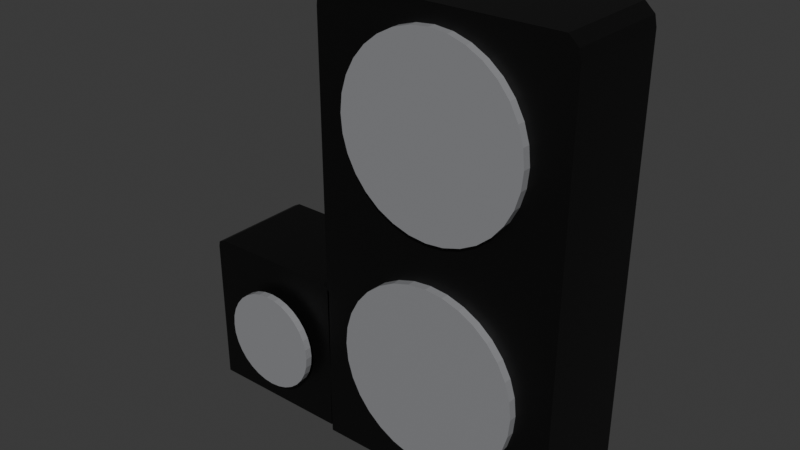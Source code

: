 # Source: HiFi.blend  (saved by Blender 4.1.24; exported with 4.5.12 LTS)
import bpy
from mathutils import Matrix  # noqa: F401  (used for matrix-valued properties, if any)

bpy.ops.wm.read_factory_settings(use_empty=True)
scene = bpy.context.scene
scene.name = 'Scene'

# ---- collections
col_collection = bpy.data.collections.new('Collection'); scene.collection.children.link(col_collection)

# ---- materials (node trees are filled in below, after node groups)
mat_material_033 = bpy.data.materials.new('Material.033')
mat_material_033.use_transparent_shadow = False
mat_material_034 = bpy.data.materials.new('Material.034')
mat_material_034.use_transparent_shadow = False

# ---- material node trees
mat_material_033.use_nodes = True; mat_material_033.node_tree.nodes.clear()
_N = mat_material_033.node_tree.nodes; _L = mat_material_033.node_tree.links
n0 = _N.new('ShaderNodeBsdfPrincipled'); n0.name = 'Principled BSDF'; n0.location = (10, 300)
n0.inputs[0].default_value = (0.0, 0.0, 0.0, 1.0)
n1 = _N.new('ShaderNodeOutputMaterial'); n1.name = 'Material Output'; n1.location = (300, 300)
_L.new(n0.outputs[0], n1.inputs[0])
n1.is_active_output = True
mat_material_034.use_nodes = True; mat_material_034.node_tree.nodes.clear()
_N = mat_material_034.node_tree.nodes; _L = mat_material_034.node_tree.links
n0 = _N.new('ShaderNodeBsdfPrincipled'); n0.name = 'Principled BSDF'; n0.location = (10, 300)
n0.inputs[0].default_value = (0.2616, 0.2645, 0.2765, 1.0)
n1 = _N.new('ShaderNodeOutputMaterial'); n1.name = 'Material Output'; n1.location = (300, 300)
_L.new(n0.outputs[0], n1.inputs[0])
n1.is_active_output = True

# ---- world
world_world = bpy.data.worlds.new('World'); scene.world = world_world
world_world.use_nodes = True; world_world.node_tree.nodes.clear()
_N = world_world.node_tree.nodes; _L = world_world.node_tree.links
n0 = _N.new('ShaderNodeOutputWorld'); n0.name = 'World Output'; n0.location = (300, 300)
n1 = _N.new('ShaderNodeBackground'); n1.name = 'Background'; n1.location = (10, 300)
n1.inputs[0].default_value = (0.05088, 0.05088, 0.05088, 1.0)
_L.new(n1.outputs[0], n0.inputs[0])
n0.is_active_output = True
world_world.color = (0.05088, 0.05088, 0.05088)
world_world.use_sun_shadow = False
world_world.sun_shadow_jitter_overblur = 0.0

# ---- meshes
me_cube_055 = bpy.data.meshes.new('Cube.055')
me_cube_055.from_pydata([(-0.56, -0.3236, -0.008194), (-0.56, 0.102, -0.008194), (0.4148, -0.3236, -0.008194), (-0.5601, 0.102, 1.754), (0.4148, 0.102, -0.008194), (-0.5601, -0.3236, 1.754), (-0.5146, -0.3236, 1.793), (-0.5672, -0.3236, 1.696), (-0.5672, 0.102, 1.696), (-0.5146, 0.102, 1.793), (0.4273, -0.3236, 1.717), (0.3807, -0.3236, 1.793), (0.3807, 0.102, 1.793), (0.4273, 0.102, 1.717), (0.419, 0.102, 1.757), (0.419, -0.3236, 1.757), (-1.149, -0.3236, 0.0173), (-1.149, 0.102, 0.0173), (-0.5642, -0.3236, 0.0173), (-1.149, 0.102, 0.6313), (-0.5642, 0.102, 0.0173), (-1.149, -0.3236, 0.6313), (-1.122, -0.3236, 0.6447), (-1.153, -0.3236, 0.6109), (-1.153, 0.102, 0.6109), (-1.122, 0.102, 0.6447), (-0.5566, -0.3236, 0.6183), (-0.5846, -0.3236, 0.6448), (-0.5846, 0.102, 0.6448), (-0.5566, 0.102, 0.6183), (-0.5617, 0.102, 0.6322), (-0.5617, -0.3236, 0.6322), (-0.08109, -0.3547, 1.727), (-0.1521, -0.3547, 1.72), (-0.2203, -0.3547, 1.699), (-0.2832, -0.3547, 1.665), (-0.3384, -0.3547, 1.62), (-0.3836, -0.3547, 1.565), (-0.4172, -0.3547, 1.502), (-0.438, -0.3547, 1.434), (-0.4449, -0.3547, 1.363), (-0.438, -0.3547, 1.292), (-0.4172, -0.3547, 1.224), (-0.3836, -0.3547, 1.161), (-0.3384, -0.3547, 1.106), (-0.2832, -0.3547, 1.06), (-0.2203, -0.3547, 1.027), (-0.1521, -0.3547, 1.006), (-0.08109, -0.3547, 0.9989), (-0.0101, -0.3547, 1.006), (0.05815, -0.3547, 1.027), (0.1211, -0.3547, 1.06), (0.1762, -0.3547, 1.106), (0.2214, -0.3547, 1.161), (0.2551, -0.3547, 1.224), (0.2758, -0.3547, 1.292), (0.2828, -0.3547, 1.363), (0.2758, -0.3547, 1.434), (0.2551, -0.3547, 1.502), (0.2214, -0.3547, 1.565), (0.1762, -0.3547, 1.62), (0.1211, -0.3547, 1.665), (0.05815, -0.3547, 1.699), (-0.0101, -0.3547, 1.72), (-0.08109, -0.3034, 1.727), (-0.1521, -0.3034, 1.72), (-0.2203, -0.3034, 1.699), (-0.2832, -0.3034, 1.665), (-0.3384, -0.3034, 1.62), (-0.3836, -0.3034, 1.565), (-0.4172, -0.3034, 1.502), (-0.438, -0.3034, 1.434), (-0.4449, -0.3034, 1.363), (-0.438, -0.3034, 1.292), (-0.4172, -0.3034, 1.224), (-0.3836, -0.3034, 1.161), (-0.3384, -0.3034, 1.106), (-0.2832, -0.3034, 1.06), (-0.2203, -0.3034, 1.027), (-0.1521, -0.3034, 1.006), (-0.08109, -0.3034, 0.9989), (-0.0101, -0.3034, 1.006), (0.05815, -0.3034, 1.027), (0.1211, -0.3034, 1.06), (0.1762, -0.3034, 1.106), (0.2214, -0.3034, 1.161), (0.2551, -0.3034, 1.224), (0.2758, -0.3034, 1.292), (0.2828, -0.3034, 1.363), (0.2758, -0.3034, 1.434), (0.2551, -0.3034, 1.502), (0.2214, -0.3034, 1.565), (0.1762, -0.3034, 1.62), (0.1211, -0.3034, 1.665), (0.05815, -0.3034, 1.699), (-0.0101, -0.3034, 1.72), (-0.08109, -0.3547, 0.8245), (-0.1521, -0.3547, 0.8176), (-0.2203, -0.3547, 0.7968), (-0.2832, -0.3547, 0.7632), (-0.3384, -0.3547, 0.718), (-0.3836, -0.3547, 0.6628), (-0.4172, -0.3547, 0.5999), (-0.438, -0.3547, 0.5317), (-0.4449, -0.3547, 0.4607), (-0.438, -0.3547, 0.3897), (-0.4172, -0.3547, 0.3215), (-0.3836, -0.3547, 0.2585), (-0.3384, -0.3547, 0.2034), (-0.2832, -0.3547, 0.1582), (-0.2203, -0.3547, 0.1245), (-0.1521, -0.3547, 0.1038), (-0.08109, -0.3547, 0.09684), (-0.0101, -0.3547, 0.1038), (0.05815, -0.3547, 0.1245), (0.1211, -0.3547, 0.1582), (0.1762, -0.3547, 0.2034), (0.2214, -0.3547, 0.2585), (0.2551, -0.3547, 0.3215), (0.2758, -0.3547, 0.3897), (0.2828, -0.3547, 0.4607), (0.2758, -0.3547, 0.5317), (0.2551, -0.3547, 0.5999), (0.2214, -0.3547, 0.6628), (0.1762, -0.3547, 0.718), (0.1211, -0.3547, 0.7632), (0.05815, -0.3547, 0.7968), (-0.0101, -0.3547, 0.8176), (-0.08109, -0.3034, 0.8245), (-0.1521, -0.3034, 0.8176), (-0.2203, -0.3034, 0.7968), (-0.2832, -0.3034, 0.7632), (-0.3384, -0.3034, 0.718), (-0.3836, -0.3034, 0.6628), (-0.4172, -0.3034, 0.5999), (-0.438, -0.3034, 0.5317), (-0.4449, -0.3034, 0.4607), (-0.438, -0.3034, 0.3897), (-0.4172, -0.3034, 0.3215), (-0.3836, -0.3034, 0.2585), (-0.3384, -0.3034, 0.2034), (-0.2832, -0.3034, 0.1582), (-0.2203, -0.3034, 0.1245), (-0.1521, -0.3034, 0.1038), (-0.08109, -0.3034, 0.09684), (-0.0101, -0.3034, 0.1038), (0.05815, -0.3034, 0.1245), (0.1211, -0.3034, 0.1582), (0.1762, -0.3034, 0.2034), (0.2214, -0.3034, 0.2585), (0.2551, -0.3034, 0.3215), (0.2758, -0.3034, 0.3897), (0.2828, -0.3034, 0.4607), (0.2758, -0.3034, 0.5317), (0.2551, -0.3034, 0.5999), (0.2214, -0.3034, 0.6628), (0.1762, -0.3034, 0.718), (0.1211, -0.3034, 0.7632), (0.05815, -0.3034, 0.7968), (-0.0101, -0.3034, 0.8176), (-0.8158, -0.3949, 0.5333), (-0.8545, -0.3949, 0.5295), (-0.8918, -0.3949, 0.5182), (-0.9261, -0.3949, 0.4998), (-0.9562, -0.3949, 0.4751), (-0.9809, -0.3949, 0.445), (-0.9993, -0.3949, 0.4107), (-1.011, -0.3949, 0.3734), (-1.014, -0.3949, 0.3346), (-1.011, -0.3949, 0.2959), (-0.9993, -0.3949, 0.2586), (-0.9809, -0.3949, 0.2243), (-0.9562, -0.3949, 0.1942), (-0.9261, -0.3949, 0.1695), (-0.8918, -0.3949, 0.1511), (-0.8545, -0.3949, 0.1398), (-0.8158, -0.3949, 0.136), (-0.777, -0.3949, 0.1398), (-0.7397, -0.3949, 0.1511), (-0.7054, -0.3949, 0.1695), (-0.6753, -0.3949, 0.1942), (-0.6506, -0.3949, 0.2243), (-0.6322, -0.3949, 0.2586), (-0.6209, -0.3949, 0.2959), (-0.6171, -0.3949, 0.3346), (-0.6209, -0.3949, 0.3734), (-0.6322, -0.3949, 0.4107), (-0.6506, -0.3949, 0.445), (-0.6753, -0.3949, 0.4751), (-0.7054, -0.3949, 0.4998), (-0.7397, -0.3949, 0.5182), (-0.777, -0.3949, 0.5295), (-0.8158, -0.3668, 0.5333), (-0.8545, -0.3668, 0.5295), (-0.8918, -0.3668, 0.5182), (-0.9261, -0.3668, 0.4998), (-0.9562, -0.3668, 0.4751), (-0.9809, -0.3668, 0.445), (-0.9993, -0.3668, 0.4107), (-1.011, -0.3668, 0.3734), (-1.014, -0.3668, 0.3346), (-1.011, -0.3668, 0.2959), (-0.9993, -0.3668, 0.2586), (-0.9809, -0.3668, 0.2243), (-0.9562, -0.3668, 0.1942), (-0.9261, -0.3668, 0.1695), (-0.8918, -0.3668, 0.1511), (-0.8545, -0.3668, 0.1398), (-0.8158, -0.3668, 0.136), (-0.777, -0.3668, 0.1398), (-0.7397, -0.3668, 0.1511), (-0.7054, -0.3668, 0.1695), (-0.6753, -0.3668, 0.1942), (-0.6506, -0.3668, 0.2243), (-0.6322, -0.3668, 0.2586), (-0.6209, -0.3668, 0.2959), (-0.6171, -0.3668, 0.3346), (-0.6209, -0.3668, 0.3734), (-0.6322, -0.3668, 0.4107), (-0.6506, -0.3668, 0.445), (-0.6753, -0.3668, 0.4751), (-0.7054, -0.3668, 0.4998), (-0.7397, -0.3668, 0.5182), (-0.777, -0.3668, 0.5295)], [], [(1, 8, 3, 9, 12, 14, 13, 4), (2, 10, 15, 11, 6, 5, 7, 0), (0, 7, 8, 1), (1, 4, 2, 0), (6, 9, 3, 5), (5, 3, 8, 7), (12, 9, 6, 11), (14, 15, 10, 13), (4, 13, 10, 2), (12, 11, 15, 14), (17, 24, 19, 25, 28, 30, 29, 20), (18, 26, 31, 27, 22, 21, 23, 16), (16, 23, 24, 17), (17, 20, 18, 16), (22, 25, 19, 21), (21, 19, 24, 23), (28, 25, 22, 27), (30, 31, 26, 29), (20, 29, 26, 18), (28, 27, 31, 30), (33, 34, 35, 36, 37, 38, 39, 40, 41, 42, 43, 44, 45, 46, 47, 48, 49, 50, 51, 52, 53, 54, 55, 56, 57, 58, 59, 60, 61, 62, 63, 32), (65, 64, 95, 94, 93, 92, 91, 90, 89, 88, 87, 86, 85, 84, 83, 82, 81, 80, 79, 78, 77, 76, 75, 74, 73, 72, 71, 70, 69, 68, 67, 66), (53, 85, 86, 54), (40, 72, 73, 41), (54, 86, 87, 55), (41, 73, 74, 42), (55, 87, 88, 56), (42, 74, 75, 43), (56, 88, 89, 57), (43, 75, 76, 44), (57, 89, 90, 58), (44, 76, 77, 45), (58, 90, 91, 59), (45, 77, 78, 46), (32, 64, 65, 33), (59, 91, 92, 60), (46, 78, 79, 47), (33, 65, 66, 34), (60, 92, 93, 61), (47, 79, 80, 48), (34, 66, 67, 35), (61, 93, 94, 62), (48, 80, 81, 49), (35, 67, 68, 36), (62, 94, 95, 63), (49, 81, 82, 50), (36, 68, 69, 37), (63, 95, 64, 32), (50, 82, 83, 51), (37, 69, 70, 38), (51, 83, 84, 52), (38, 70, 71, 39), (52, 84, 85, 53), (39, 71, 72, 40), (97, 98, 99, 100, 101, 102, 103, 104, 105, 106, 107, 108, 109, 110, 111, 112, 113, 114, 115, 116, 117, 118, 119, 120, 121, 122, 123, 124, 125, 126, 127, 96), (129, 128, 159, 158, 157, 156, 155, 154, 153, 152, 151, 150, 149, 148, 147, 146, 145, 144, 143, 142, 141, 140, 139, 138, 137, 136, 135, 134, 133, 132, 131, 130), (117, 149, 150, 118), (104, 136, 137, 105), (118, 150, 151, 119), (105, 137, 138, 106), (119, 151, 152, 120), (106, 138, 139, 107), (120, 152, 153, 121), (107, 139, 140, 108), (121, 153, 154, 122), (108, 140, 141, 109), (122, 154, 155, 123), (109, 141, 142, 110), (96, 128, 129, 97), (123, 155, 156, 124), (110, 142, 143, 111), (97, 129, 130, 98), (124, 156, 157, 125), (111, 143, 144, 112), (98, 130, 131, 99), (125, 157, 158, 126), (112, 144, 145, 113), (99, 131, 132, 100), (126, 158, 159, 127), (113, 145, 146, 114), (100, 132, 133, 101), (127, 159, 128, 96), (114, 146, 147, 115), (101, 133, 134, 102), (115, 147, 148, 116), (102, 134, 135, 103), (116, 148, 149, 117), (103, 135, 136, 104), (161, 162, 163, 164, 165, 166, 167, 168, 169, 170, 171, 172, 173, 174, 175, 176, 177, 178, 179, 180, 181, 182, 183, 184, 185, 186, 187, 188, 189, 190, 191, 160), (193, 192, 223, 222, 221, 220, 219, 218, 217, 216, 215, 214, 213, 212, 211, 210, 209, 208, 207, 206, 205, 204, 203, 202, 201, 200, 199, 198, 197, 196, 195, 194), (181, 213, 214, 182), (168, 200, 201, 169), (182, 214, 215, 183), (169, 201, 202, 170), (183, 215, 216, 184), (170, 202, 203, 171), (184, 216, 217, 185), (171, 203, 204, 172), (185, 217, 218, 186), (172, 204, 205, 173), (186, 218, 219, 187), (173, 205, 206, 174), (160, 192, 193, 161), (187, 219, 220, 188), (174, 206, 207, 175), (161, 193, 194, 162), (188, 220, 221, 189), (175, 207, 208, 176), (162, 194, 195, 163), (189, 221, 222, 190), (176, 208, 209, 177), (163, 195, 196, 164), (190, 222, 223, 191), (177, 209, 210, 178), (164, 196, 197, 165), (191, 223, 192, 160), (178, 210, 211, 179), (165, 197, 198, 166), (179, 211, 212, 180), (166, 198, 199, 167), (180, 212, 213, 181), (167, 199, 200, 168)])
me_cube_055.polygons.foreach_set('material_index', [0, 0, 0, 0, 0, 0, 0, 0, 0, 0, 0, 0, 0, 0, 0, 0, 0, 0, 0, 0, 1, 1, 1, 1, 1, 1, 1, 1, 1, 1, 1, 1, 1, 1, 1, 1, 1, 1, 1, 1, 1, 1, 1, 1, 1, 1, 1, 1, 1, 1, 1, 1, 1, 1, 1, 1, 1, 1, 1, 1, 1, 1, 1, 1, 1, 1, 1, 1, 1, 1, 1, 1, 1, 1, 1, 1, 1, 1, 1, 1, 1, 1, 1, 1, 1, 1, 1, 1, 1, 1, 1, 1, 1, 1, 1, 1, 1, 1, 1, 1, 1, 1, 1, 1, 1, 1, 1, 1, 1, 1, 1, 1, 1, 1, 1, 1, 1, 1, 1, 1, 1, 1])
_uv = me_cube_055.uv_layers.new(name='UVMap')
_uv.uv.foreach_set('vector', [0.375, 0.25, 0.6115, 0.25, 0.6182, 0.2568, 0.625, 0.2635, 0.625, 0.4891, 0.6189, 0.4952, 0.6141, 0.5, 0.375, 0.5, 0.375, 0.75, 0.6141, 0.75, 0.6189, 0.7548, 0.625, 0.7609, 0.625, 0.9865, 0.6182, 0.9932, 0.6115, 1.0, 0.375, 1.0, 0.375, 0.0, 0.6115, 0.0, 0.6115, 0.25, 0.375, 0.25, 0.125, 0.5, 0.375, 0.5, 0.375, 0.75, 0.125, 0.75, 0.625, 0.0, 0.625, 0.25, 0.6182, 0.25, 0.6182, 0.0, 0.6182, 0.0, 0.6182, 0.25, 0.6115, 0.25, 0.6115, 0.0, 0.6359, 0.5, 0.8615, 0.5, 0.8615, 0.75, 0.6359, 0.75, 0.6237, 0.5, 0.6237, 0.75, 0.6141, 0.75, 0.6141, 0.5, 0.375, 0.5, 0.6141, 0.5, 0.6141, 0.75, 0.375, 0.75, 0.6359, 0.5, 0.6359, 0.75, 0.6237, 0.75, 0.6237, 0.5, 0.375, 0.25, 0.6115, 0.25, 0.6182, 0.2568, 0.625, 0.2635, 0.625, 0.4891, 0.6189, 0.4952, 0.6141, 0.5, 0.375, 0.5, 0.375, 0.75, 0.6141, 0.75, 0.6189, 0.7548, 0.625, 0.7609, 0.625, 0.9865, 0.6182, 0.9932, 0.6115, 1.0, 0.375, 1.0, 0.375, 0.0, 0.6115, 0.0, 0.6115, 0.25, 0.375, 0.25, 0.125, 0.5, 0.375, 0.5, 0.375, 0.75, 0.125, 0.75, 0.625, 0.0, 0.625, 0.25, 0.6182, 0.25, 0.6182, 0.0, 0.6182, 0.0, 0.6182, 0.25, 0.6115, 0.25, 0.6115, 0.0, 0.6359, 0.5, 0.8615, 0.5, 0.8615, 0.75, 0.6359, 0.75, 0.6237, 0.5, 0.6237, 0.75, 0.6141, 0.75, 0.6141, 0.5, 0.375, 0.5, 0.6141, 0.5, 0.6141, 0.75, 0.375, 0.75, 0.6359, 0.5, 0.6359, 0.75, 0.6237, 0.75, 0.6237, 0.5, 0.0, 0.0, 0.0, 0.0, 0.0, 0.0, 0.0, 0.0, 0.0, 0.0, 0.0, 0.0, 0.0, 0.0, 0.0, 0.0, 0.0, 0.0, 0.0, 0.0, 0.0, 0.0, 0.0, 0.0, 0.0, 0.0, 0.0, 0.0, 0.0, 0.0, 0.0, 0.0, 0.0, 0.0, 0.0, 0.0, 0.0, 0.0, 0.0, 0.0, 0.0, 0.0, 0.0, 0.0, 0.0, 0.0, 0.0, 0.0, 0.0, 0.0, 0.0, 0.0, 0.0, 0.0, 0.0, 0.0, 0.0, 0.0, 0.0, 0.0, 0.0, 0.0, 0.0, 0.0, 0.0, 0.0, 0.0, 0.0, 0.0, 0.0, 0.0, 0.0, 0.0, 0.0, 0.0, 0.0, 0.0, 0.0, 0.0, 0.0, 0.0, 0.0, 0.0, 0.0, 0.0, 0.0, 0.0, 0.0, 0.0, 0.0, 0.0, 0.0, 0.0, 0.0, 0.0, 0.0, 0.0, 0.0, 0.0, 0.0, 0.0, 0.0, 0.0, 0.0, 0.0, 0.0, 0.0, 0.0, 0.0, 0.0, 0.0, 0.0, 0.0, 0.0, 0.0, 0.0, 0.0, 0.0, 0.0, 0.0, 0.0, 0.0, 0.0, 0.0, 0.0, 0.0, 0.0, 0.0, 0.0, 0.0, 0.0, 0.0, 0.0, 0.0, 0.0, 0.0, 0.0, 0.0, 0.0, 0.0, 0.0, 0.0, 0.0, 0.0, 0.0, 0.0, 0.0, 0.0, 0.0, 0.0, 0.0, 0.0, 0.0, 0.0, 0.0, 0.0, 0.0, 0.0, 0.0, 0.0, 0.0, 0.0, 0.0, 0.0, 0.0, 0.0, 0.0, 0.0, 0.0, 0.0, 0.0, 0.0, 0.0, 0.0, 0.0, 0.0, 0.0, 0.0, 0.0, 0.0, 0.0, 0.0, 0.0, 0.0, 0.0, 0.0, 0.0, 0.0, 0.0, 0.0, 0.0, 0.0, 0.0, 0.0, 0.0, 0.0, 0.0, 0.0, 0.0, 0.0, 0.0, 0.0, 0.0, 0.0, 0.0, 0.0, 0.0, 0.0, 0.0, 0.0, 0.0, 0.0, 0.0, 0.0, 0.0, 0.0, 0.0, 0.0, 0.0, 0.0, 0.0, 0.0, 0.0, 0.0, 0.0, 0.0, 0.0, 0.0, 0.0, 0.0, 0.0, 0.0, 0.0, 0.0, 0.0, 0.0, 0.0, 0.0, 0.0, 0.0, 0.0, 0.0, 0.0, 0.0, 0.0, 0.0, 0.0, 0.0, 0.0, 0.0, 0.0, 0.0, 0.0, 0.0, 0.0, 0.0, 0.0, 0.0, 0.0, 0.0, 0.0, 0.0, 0.0, 0.0, 0.0, 0.0, 0.0, 0.0, 0.0, 0.0, 0.0, 0.0, 0.0, 0.0, 0.0, 0.0, 0.0, 0.0, 0.0, 0.0, 0.0, 0.0, 0.0, 0.0, 0.0, 0.0, 0.0, 0.0, 0.0, 0.0, 0.0, 0.0, 0.0, 0.0, 0.0, 0.0, 0.0, 0.0, 0.0, 0.0, 0.0, 0.0, 0.0, 0.0, 0.0, 0.0, 0.0, 0.0, 0.0, 0.0, 0.0, 0.0, 0.0, 0.0, 0.0, 0.0, 0.0, 0.0, 0.0, 0.0, 0.0, 0.0, 0.0, 0.0, 0.0, 0.0, 0.0, 0.0, 0.0, 0.0, 0.0, 0.0, 0.0, 0.0, 0.0, 0.0, 0.0, 0.0, 0.0, 0.0, 0.0, 0.0, 0.0, 0.0, 0.0, 0.0, 0.0, 0.0, 0.0, 0.0, 0.0, 0.0, 0.0, 0.0, 0.0, 0.0, 0.0, 0.0, 0.0, 0.0, 0.0, 0.0, 0.0, 0.0, 0.0, 0.0, 0.0, 0.0, 0.0, 0.0, 0.0, 0.0, 0.0, 0.0, 0.0, 0.0, 0.0, 0.0, 0.0, 0.0, 0.0, 0.0, 0.0, 0.0, 0.0, 0.0, 0.0, 0.0, 0.0, 0.0, 0.0, 0.0, 0.0, 0.0, 0.0, 0.0, 0.0, 0.0, 0.0, 0.0, 0.0, 0.0, 0.0, 0.0, 0.0, 0.0, 0.0, 0.0, 0.0, 0.0, 0.0, 0.0, 0.0, 0.0, 0.0, 0.0, 0.0, 0.0, 0.0, 0.0, 0.0, 0.0, 0.0, 0.0, 0.0, 0.0, 0.0, 0.0, 0.0, 0.0, 0.0, 0.0, 0.0, 0.0, 0.0, 0.0, 0.0, 0.0, 0.0, 0.0, 0.0, 0.0, 0.0, 0.0, 0.0, 0.0, 0.0, 0.0, 0.0, 0.0, 0.0, 0.0, 0.0, 0.0, 0.0, 0.0, 0.0, 0.0, 0.0, 0.0, 0.0, 0.0, 0.0, 0.0, 0.0, 0.0, 0.0, 0.0, 0.0, 0.0, 0.0, 0.0, 0.0, 0.0, 0.0, 0.0, 0.0, 0.0, 0.0, 0.0, 0.0, 0.0, 0.0, 0.0, 0.0, 0.0, 0.0, 0.0, 0.0, 0.0, 0.0, 0.0, 0.0, 0.0, 0.0, 0.0, 0.0, 0.0, 0.0, 0.0, 0.0, 0.0, 0.0, 0.0, 0.0, 0.0, 0.0, 0.0, 0.0, 0.0, 0.0, 0.0, 0.0, 0.0, 0.0, 0.0, 0.0, 0.0, 0.0, 0.0, 0.0, 0.0, 0.0, 0.0, 0.0, 0.0, 0.0, 0.0, 0.0, 0.0, 0.0, 0.0, 0.0, 0.0, 0.0, 0.0, 0.0, 0.0, 0.0, 0.0, 0.0, 0.0, 0.0, 0.0, 0.0, 0.0, 0.0, 0.0, 0.0, 0.0, 0.0, 0.0, 0.0, 0.0, 0.0, 0.0, 0.0, 0.0, 0.0, 0.0, 0.0, 0.0, 0.0, 0.0, 0.0, 0.0, 0.0, 0.0, 0.0, 0.0, 0.0, 0.0, 0.0, 0.0, 0.0, 0.0, 0.0, 0.0, 0.0, 0.0, 0.0, 0.0, 0.0, 0.0, 0.0, 0.0, 0.0, 0.0, 0.0, 0.0, 0.0, 0.0, 0.0, 0.0, 0.0, 0.0, 0.0, 0.0, 0.0, 0.0, 0.0, 0.0, 0.0, 0.0, 0.0, 0.0, 0.0, 0.0, 0.0, 0.0, 0.0, 0.0, 0.0, 0.0, 0.0, 0.0, 0.0, 0.0, 0.0, 0.0, 0.0, 0.0, 0.0, 0.0, 0.0, 0.0, 0.0, 0.0, 0.0, 0.0, 0.0, 0.0, 0.0, 0.0, 0.0, 0.0, 0.0, 0.0, 0.0, 0.0, 0.0, 0.0, 0.0, 0.0, 0.0, 0.0, 0.0, 0.0, 0.0, 0.0, 0.0, 0.0, 0.0, 0.0, 0.0, 0.0, 0.0, 0.0, 0.0, 0.0, 0.0, 0.0, 0.0, 0.0, 0.0, 0.0, 0.0, 0.0, 0.0, 0.0, 0.0, 0.0, 0.0, 0.0, 0.0, 0.0, 0.0, 0.0, 0.0, 0.0, 0.0, 0.0, 0.0, 0.0, 0.0, 0.0, 0.0, 0.0, 0.0, 0.0, 0.0, 0.0, 0.0, 0.0, 0.0, 0.0, 0.0, 0.0, 0.0, 0.0, 0.0, 0.0, 0.0, 0.0, 0.0, 0.0, 0.0, 0.0, 0.0, 0.0, 0.0, 0.0, 0.0, 0.0, 0.0, 0.0, 0.0, 0.0, 0.0, 0.0, 0.0, 0.0, 0.0, 0.0, 0.0, 0.0, 0.0, 0.0, 0.0, 0.0, 0.0, 0.0, 0.0, 0.0, 0.0, 0.0, 0.0, 0.0, 0.0, 0.0, 0.0, 0.0, 0.0, 0.0, 0.0, 0.0, 0.0, 0.0, 0.0, 0.0, 0.0, 0.0, 0.0, 0.0, 0.0, 0.0, 0.0, 0.0, 0.0, 0.0, 0.0, 0.0, 0.0, 0.0, 0.0, 0.0, 0.0, 0.0, 0.0, 0.0, 0.0, 0.0, 0.0, 0.0, 0.0, 0.0, 0.0, 0.0, 0.0, 0.0, 0.0, 0.0, 0.0, 0.0, 0.0, 0.0, 0.0, 0.0, 0.0, 0.0, 0.0, 0.0, 0.0, 0.0, 0.0, 0.0, 0.0, 0.0, 0.0, 0.0, 0.0, 0.0, 0.0, 0.0, 0.0, 0.0, 0.0, 0.0, 0.0, 0.0, 0.0, 0.0, 0.0, 0.0, 0.0, 0.0, 0.0, 0.0, 0.0, 0.0, 0.0, 0.0, 0.0, 0.0, 0.0, 0.0, 0.0, 0.0, 0.0, 0.0, 0.0, 0.0, 0.0, 0.0, 0.0, 0.0, 0.0, 0.0, 0.0, 0.0, 0.0, 0.0, 0.0, 0.0, 0.0, 0.0, 0.0, 0.0, 0.0, 0.0, 0.0, 0.0, 0.0, 0.0, 0.0, 0.0, 0.0, 0.0, 0.0, 0.0, 0.0, 0.0, 0.0, 0.0, 0.0, 0.0, 0.0, 0.0, 0.0, 0.0, 0.0, 0.0, 0.0, 0.0, 0.0, 0.0, 0.0, 0.0, 0.0, 0.0, 0.0, 0.0, 0.0, 0.0, 0.0, 0.0, 0.0, 0.0, 0.0, 0.0, 0.0, 0.0, 0.0, 0.0, 0.0, 0.0, 0.0, 0.0, 0.0, 0.0, 0.0, 0.0, 0.0, 0.0, 0.0, 0.0, 0.0, 0.0, 0.0, 0.0, 0.0, 0.0, 0.0, 0.0, 0.0, 0.0, 0.0, 0.0, 0.0, 0.0, 0.0, 0.0, 0.0, 0.0, 0.0, 0.0, 0.0, 0.0, 0.0, 0.0, 0.0, 0.0, 0.0, 0.0, 0.0, 0.0, 0.0, 0.0, 0.0, 0.0, 0.0, 0.0, 0.0, 0.0, 0.0, 0.0, 0.0, 0.0, 0.0, 0.0, 0.0, 0.0, 0.0, 0.0, 0.0, 0.0, 0.0, 0.0, 0.0, 0.0, 0.0, 0.0, 0.0, 0.0, 0.0, 0.0, 0.0, 0.0, 0.0, 0.0, 0.0, 0.0, 0.0, 0.0, 0.0, 0.0, 0.0, 0.0, 0.0, 0.0, 0.0, 0.0, 0.0, 0.0, 0.0, 0.0, 0.0, 0.0, 0.0, 0.0, 0.0, 0.0, 0.0, 0.0, 0.0, 0.0, 0.0, 0.0, 0.0, 0.0, 0.0, 0.0, 0.0, 0.0, 0.0, 0.0, 0.0, 0.0, 0.0, 0.0, 0.0, 0.0, 0.0, 0.0, 0.0, 0.0, 0.0, 0.0, 0.0, 0.0, 0.0, 0.0, 0.0, 0.0, 0.0, 0.0, 0.0, 0.0, 0.0, 0.0, 0.0, 0.0, 0.0, 0.0, 0.0, 0.0, 0.0, 0.0, 0.0, 0.0, 0.0, 0.0, 0.0, 0.0, 0.0, 0.0, 0.0, 0.0, 0.0, 0.0, 0.0, 0.0, 0.0, 0.0, 0.0, 0.0, 0.0, 0.0, 0.0, 0.0, 0.0, 0.0, 0.0, 0.0, 0.0, 0.0, 0.0, 0.0, 0.0, 0.0, 0.0, 0.0, 0.0, 0.0, 0.0, 0.0, 0.0, 0.0, 0.0, 0.0, 0.0, 0.0, 0.0, 0.0, 0.0, 0.0, 0.0, 0.0, 0.0, 0.0, 0.0, 0.0, 0.0, 0.0, 0.0, 0.0, 0.0, 0.0, 0.0, 0.0, 0.0, 0.0, 0.0, 0.0, 0.0, 0.0, 0.0, 0.0, 0.0, 0.0, 0.0, 0.0, 0.0, 0.0, 0.0, 0.0, 0.0, 0.0, 0.0, 0.0, 0.0, 0.0, 0.0, 0.0, 0.0, 0.0, 0.0, 0.0, 0.0, 0.0, 0.0, 0.0, 0.0, 0.0, 0.0, 0.0, 0.0, 0.0, 0.0, 0.0, 0.0, 0.0, 0.0, 0.0, 0.0, 0.0, 0.0, 0.0, 0.0, 0.0, 0.0, 0.0])
me_cube_055.materials.append(mat_material_033)
me_cube_055.materials.append(mat_material_034)
me_cube_055.update()

# ---- objects
ob_cube_022 = bpy.data.objects.new('Cube.022', me_cube_055)

# ---- transforms, parenting, visibility, modifiers, constraints
ob_cube_022.location = (0.0, 0.0, 0.0)

# ---- collection membership
col_collection.objects.link(ob_cube_022)

# ---- scene / render settings (as saved in the file)
scene.frame_start = 1; scene.frame_end = 250; scene.frame_set(1)
scene.render.engine = 'BLENDER_EEVEE_NEXT'
scene.cycles.sampling_pattern = 'TABULATED_SOBOL'
scene.eevee.ray_tracing_options.trace_max_roughness = 0.0
bpy.context.view_layer.update()

# ---- added for rendering (the .blend has no active camera and no usable light): camera, sun
cam_auto = bpy.data.cameras.new('AutoCamera')
cam_auto.lens = 50.0
cam_auto.sensor_width = 36.0
cam_auto.clip_end = 1000.0
ob_auto_camera = bpy.data.objects.new('AutoCamera', cam_auto)
scene.collection.objects.link(ob_auto_camera)
ob_auto_camera.location = (1.90146, -2.8638, 2.70402)
ob_auto_camera.rotation_euler = (1.09748, -7.21219e-08, 0.694738)
scene.camera = ob_auto_camera
light_auto_sun = bpy.data.lights.new('AutoSun', 'SUN')
light_auto_sun.energy = 3.0
light_auto_sun.angle = 0.0523599
ob_auto_sun = bpy.data.objects.new('AutoSun', light_auto_sun)
scene.collection.objects.link(ob_auto_sun)
ob_auto_sun.rotation_euler = (0.872665, 0.174533, 0.523599)
bpy.context.view_layer.update()
